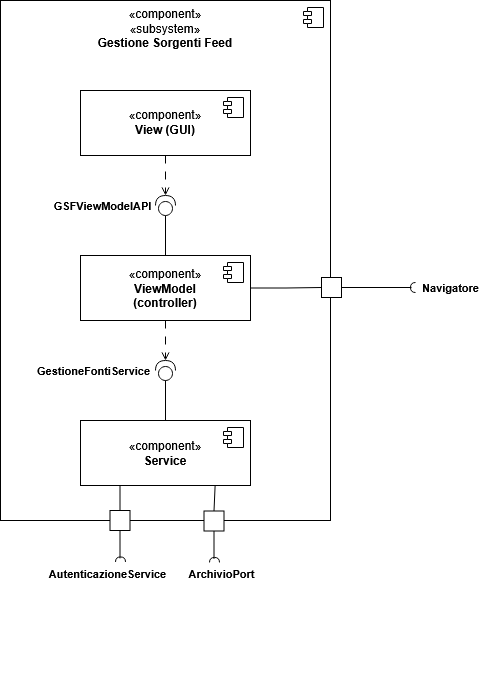

The diagram above was exported from draw.io. Its source (the exported page's mxGraphModel, read from the mxfile embedded in the PNG):
<mxGraphModel dx="891" dy="685" grid="1" gridSize="10" guides="1" tooltips="1" connect="1" arrows="1" fold="1" page="1" pageScale="1" pageWidth="1169" pageHeight="827" math="0" shadow="0">
  <root>
    <mxCell id="0" />
    <mxCell id="1" parent="0" />
    <mxCell id="GR-BRfMRjFsUZh0VJTj3-1" parent="1" style="html=1;dropTarget=0;whiteSpace=wrap;verticalAlign=top;" value="«component»&lt;br&gt;«subsystem»&lt;br&gt;&lt;b&gt;Gestione Sorgenti Feed&lt;/b&gt;" vertex="1">
      <mxGeometry height="520" width="330" x="280" y="80" as="geometry" />
    </mxCell>
    <mxCell id="GR-BRfMRjFsUZh0VJTj3-2" parent="GR-BRfMRjFsUZh0VJTj3-1" style="shape=module;jettyWidth=8;jettyHeight=4;" value="" vertex="1">
      <mxGeometry height="20" relative="1" width="20" x="1" as="geometry">
        <mxPoint x="-27" y="7" as="offset" />
      </mxGeometry>
    </mxCell>
    <mxCell id="GR-BRfMRjFsUZh0VJTj3-3" parent="1" style="html=1;dropTarget=0;whiteSpace=wrap;verticalAlign=middle;" value="«component»&lt;br&gt;&lt;b&gt;View (GUI)&lt;/b&gt;" vertex="1">
      <mxGeometry height="65" width="170" x="360" y="170" as="geometry" />
    </mxCell>
    <mxCell id="GR-BRfMRjFsUZh0VJTj3-4" parent="GR-BRfMRjFsUZh0VJTj3-3" style="shape=module;jettyWidth=8;jettyHeight=4;" value="" vertex="1">
      <mxGeometry height="20" relative="1" width="20" x="1" as="geometry">
        <mxPoint x="-27" y="7" as="offset" />
      </mxGeometry>
    </mxCell>
    <mxCell id="GR-BRfMRjFsUZh0VJTj3-25" edge="1" parent="1" source="GR-BRfMRjFsUZh0VJTj3-5" style="edgeStyle=orthogonalEdgeStyle;rounded=0;orthogonalLoop=1;jettySize=auto;html=1;entryX=0;entryY=0.5;entryDx=0;entryDy=0;defaultLabelBackgroundColor=page;labelPadding=0 4;endArrow=none;endFill=0;" target="GR-BRfMRjFsUZh0VJTj3-21">
      <mxGeometry relative="1" x="0.007" as="geometry" />
    </mxCell>
    <mxCell id="GR-BRfMRjFsUZh0VJTj3-5" parent="1" style="html=1;dropTarget=0;whiteSpace=wrap;verticalAlign=middle;" value="«component»&lt;br&gt;&lt;b&gt;ViewModel&lt;br&gt;(controller)&lt;/b&gt;" vertex="1">
      <mxGeometry height="65" width="170" x="360" y="335" as="geometry" />
    </mxCell>
    <mxCell id="GR-BRfMRjFsUZh0VJTj3-6" parent="GR-BRfMRjFsUZh0VJTj3-5" style="shape=module;jettyWidth=8;jettyHeight=4;" value="" vertex="1">
      <mxGeometry height="20" relative="1" width="20" x="1" as="geometry">
        <mxPoint x="-27" y="7" as="offset" />
      </mxGeometry>
    </mxCell>
    <mxCell id="GR-BRfMRjFsUZh0VJTj3-35" edge="1" parent="1" source="GR-BRfMRjFsUZh0VJTj3-7" style="edgeStyle=orthogonalEdgeStyle;rounded=0;orthogonalLoop=1;jettySize=auto;html=1;entryX=0;entryY=0.5;entryDx=0;entryDy=0;defaultLabelBackgroundColor=page;labelPadding=0 4;exitX=0.792;exitY=0.998;exitDx=0;exitDy=0;exitPerimeter=0;endArrow=none;endFill=0;" target="GR-BRfMRjFsUZh0VJTj3-30">
      <mxGeometry relative="1" x="-0.7756" as="geometry" />
    </mxCell>
    <mxCell id="GR-BRfMRjFsUZh0VJTj3-41" edge="1" parent="1" source="GR-BRfMRjFsUZh0VJTj3-7" style="edgeStyle=orthogonalEdgeStyle;rounded=0;orthogonalLoop=1;jettySize=auto;html=1;entryX=0;entryY=0.5;entryDx=0;entryDy=0;defaultLabelBackgroundColor=page;labelPadding=0 4;exitX=0.25;exitY=1;exitDx=0;exitDy=0;endArrow=none;endFill=0;" target="GR-BRfMRjFsUZh0VJTj3-37">
      <mxGeometry relative="1" as="geometry" />
    </mxCell>
    <mxCell id="GR-BRfMRjFsUZh0VJTj3-7" parent="1" style="html=1;dropTarget=0;whiteSpace=wrap;verticalAlign=middle;" value="«component»&lt;br&gt;&lt;b&gt;Service&lt;/b&gt;" vertex="1">
      <mxGeometry height="65" width="170" x="360" y="500" as="geometry" />
    </mxCell>
    <mxCell id="GR-BRfMRjFsUZh0VJTj3-8" parent="GR-BRfMRjFsUZh0VJTj3-7" style="shape=module;jettyWidth=8;jettyHeight=4;" value="" vertex="1">
      <mxGeometry height="20" relative="1" width="20" x="1" as="geometry">
        <mxPoint x="-27" y="7" as="offset" />
      </mxGeometry>
    </mxCell>
    <mxCell id="GR-BRfMRjFsUZh0VJTj3-9" parent="1" style="shape=providedRequiredInterface;html=1;verticalLabelPosition=bottom;sketch=0;labelPerimeter=1;rotation=-90;" value="" vertex="1">
      <mxGeometry height="20" width="20" x="435" y="440" as="geometry" />
    </mxCell>
    <mxCell id="GR-BRfMRjFsUZh0VJTj3-11" edge="1" parent="1" source="GR-BRfMRjFsUZh0VJTj3-3" style="edgeStyle=orthogonalEdgeStyle;rounded=0;orthogonalLoop=1;jettySize=auto;html=1;entryX=1;entryY=0.5;entryDx=0;entryDy=0;entryPerimeter=0;defaultLabelBackgroundColor=page;labelPadding=0 4;dashed=1;dashPattern=8 8;endArrow=open;endFill=0;" target="GR-BRfMRjFsUZh0VJTj3-10">
      <mxGeometry relative="1" as="geometry" />
    </mxCell>
    <mxCell id="GR-BRfMRjFsUZh0VJTj3-12" edge="1" parent="1" source="GR-BRfMRjFsUZh0VJTj3-5" style="edgeStyle=orthogonalEdgeStyle;rounded=0;orthogonalLoop=1;jettySize=auto;html=1;entryX=0;entryY=0.5;entryDx=0;entryDy=0;entryPerimeter=0;defaultLabelBackgroundColor=page;labelPadding=0 4;endArrow=none;endFill=0;" target="GR-BRfMRjFsUZh0VJTj3-10">
      <mxGeometry relative="1" as="geometry" />
    </mxCell>
    <mxCell id="GR-BRfMRjFsUZh0VJTj3-13" edge="1" parent="1" source="GR-BRfMRjFsUZh0VJTj3-5" style="edgeStyle=orthogonalEdgeStyle;rounded=0;orthogonalLoop=1;jettySize=auto;html=1;entryX=1;entryY=0.5;entryDx=0;entryDy=0;entryPerimeter=0;defaultLabelBackgroundColor=page;labelPadding=0 4;dashed=1;dashPattern=8 8;endArrow=open;endFill=0;" target="GR-BRfMRjFsUZh0VJTj3-9">
      <mxGeometry relative="1" as="geometry" />
    </mxCell>
    <mxCell id="GR-BRfMRjFsUZh0VJTj3-14" edge="1" parent="1" source="GR-BRfMRjFsUZh0VJTj3-7" style="edgeStyle=orthogonalEdgeStyle;rounded=0;orthogonalLoop=1;jettySize=auto;html=1;entryX=0;entryY=0.5;entryDx=0;entryDy=0;entryPerimeter=0;defaultLabelBackgroundColor=page;labelPadding=0 4;endArrow=none;endFill=0;" target="GR-BRfMRjFsUZh0VJTj3-9">
      <mxGeometry relative="1" as="geometry" />
    </mxCell>
    <mxCell id="GR-BRfMRjFsUZh0VJTj3-16" connectable="0" parent="1" style="group" value="" vertex="1">
      <mxGeometry height="26" width="113" x="342" y="272" as="geometry" />
    </mxCell>
    <mxCell id="GR-BRfMRjFsUZh0VJTj3-10" parent="GR-BRfMRjFsUZh0VJTj3-16" style="shape=providedRequiredInterface;html=1;verticalLabelPosition=bottom;sketch=0;labelPerimeter=1;rotation=-90;" value="" vertex="1">
      <mxGeometry height="20" width="20" x="93" y="3" as="geometry" />
    </mxCell>
    <mxCell id="GR-BRfMRjFsUZh0VJTj3-15" parent="GR-BRfMRjFsUZh0VJTj3-16" style="text;align=center;fontStyle=1;verticalAlign=middle;spacingLeft=3;spacingRight=3;strokeColor=none;rotatable=0;points=[[0,0.5],[1,0.5]];portConstraint=eastwest;html=1;fontSize=11;" value="GSFViewModelAPI" vertex="1">
      <mxGeometry height="26" width="80" as="geometry" />
    </mxCell>
    <mxCell id="GR-BRfMRjFsUZh0VJTj3-17" parent="1" style="text;align=center;fontStyle=1;verticalAlign=middle;spacingLeft=3;spacingRight=3;strokeColor=none;rotatable=0;points=[[0,0.5],[1,0.5]];portConstraint=eastwest;html=1;fontSize=11;" value="GestioneFontiService" vertex="1">
      <mxGeometry height="26" width="80" x="333" y="437" as="geometry" />
    </mxCell>
    <mxCell id="GR-BRfMRjFsUZh0VJTj3-27" connectable="0" parent="1" style="group" value="" vertex="1">
      <mxGeometry height="26" width="169" x="601" y="354" as="geometry" />
    </mxCell>
    <mxCell id="GR-BRfMRjFsUZh0VJTj3-24" connectable="0" parent="GR-BRfMRjFsUZh0VJTj3-27" style="group" value="" vertex="1">
      <mxGeometry height="20" width="94" y="3" as="geometry" />
    </mxCell>
    <mxCell id="GR-BRfMRjFsUZh0VJTj3-21" parent="GR-BRfMRjFsUZh0VJTj3-24" style="html=1;rounded=0;" value="" vertex="1">
      <mxGeometry height="20" width="20" as="geometry" />
    </mxCell>
    <mxCell id="GR-BRfMRjFsUZh0VJTj3-22" edge="1" parent="GR-BRfMRjFsUZh0VJTj3-24" source="GR-BRfMRjFsUZh0VJTj3-21" style="endArrow=none;html=1;rounded=0;align=center;verticalAlign=top;endFill=0;labelBackgroundColor=none;endSize=2;defaultLabelBackgroundColor=page;labelPadding=0 4;strokeWidth=1;" value="">
      <mxGeometry relative="1" as="geometry">
        <mxPoint x="90" y="10" as="targetPoint" />
      </mxGeometry>
    </mxCell>
    <mxCell id="GR-BRfMRjFsUZh0VJTj3-23" parent="GR-BRfMRjFsUZh0VJTj3-24" style="shape=requiredInterface;html=1;fontSize=11;align=center;fillColor=none;points=[];aspect=fixed;resizable=0;verticalAlign=bottom;labelPosition=center;verticalLabelPosition=top;flipH=1;rotation=0;" value="" vertex="1">
      <mxGeometry height="10" width="5" x="89" y="5" as="geometry" />
    </mxCell>
    <mxCell id="GR-BRfMRjFsUZh0VJTj3-26" parent="GR-BRfMRjFsUZh0VJTj3-27" style="text;align=center;fontStyle=1;verticalAlign=middle;spacingLeft=3;spacingRight=3;strokeColor=none;rotatable=0;points=[[0,0.5],[1,0.5]];portConstraint=eastwest;html=1;fontSize=11;" value="Navigatore" vertex="1">
      <mxGeometry height="26" width="80" x="89" as="geometry" />
    </mxCell>
    <mxCell id="GR-BRfMRjFsUZh0VJTj3-28" connectable="0" parent="1" style="group;rotation=90;" value="" vertex="1">
      <mxGeometry height="26" width="169" x="408.5" y="661.5" as="geometry" />
    </mxCell>
    <mxCell id="GR-BRfMRjFsUZh0VJTj3-29" connectable="0" parent="GR-BRfMRjFsUZh0VJTj3-28" style="group;rotation=90;" value="" vertex="1">
      <mxGeometry height="20" width="50" x="60" y="-56" as="geometry" />
    </mxCell>
    <mxCell id="GR-BRfMRjFsUZh0VJTj3-30" parent="GR-BRfMRjFsUZh0VJTj3-29" style="html=1;rounded=0;rotation=90;" value="" vertex="1">
      <mxGeometry height="20" width="20" x="15" y="-15" as="geometry" />
    </mxCell>
    <mxCell id="GR-BRfMRjFsUZh0VJTj3-31" edge="1" parent="GR-BRfMRjFsUZh0VJTj3-29" source="GR-BRfMRjFsUZh0VJTj3-30" style="endArrow=none;html=1;rounded=0;align=center;verticalAlign=top;endFill=0;labelBackgroundColor=none;endSize=2;defaultLabelBackgroundColor=page;labelPadding=0 4;strokeWidth=1;" value="">
      <mxGeometry relative="1" as="geometry">
        <mxPoint x="24.999999999999996" y="32.87234042553192" as="targetPoint" />
      </mxGeometry>
    </mxCell>
    <mxCell id="GR-BRfMRjFsUZh0VJTj3-32" parent="GR-BRfMRjFsUZh0VJTj3-29" style="shape=requiredInterface;html=1;fontSize=11;align=center;fillColor=none;points=[];aspect=fixed;resizable=0;verticalAlign=bottom;labelPosition=center;verticalLabelPosition=top;flipH=1;rotation=90;" value="" vertex="1">
      <mxGeometry height="10" width="5" x="22.999999999999996" y="28.93617021276596" as="geometry" />
    </mxCell>
    <mxCell id="GR-BRfMRjFsUZh0VJTj3-34" parent="GR-BRfMRjFsUZh0VJTj3-28" style="text;align=center;fontStyle=1;verticalAlign=middle;spacingLeft=3;spacingRight=3;strokeColor=none;rotatable=0;points=[[0,0.5],[1,0.5]];portConstraint=eastwest;html=1;fontSize=11;" value="ArchivioPort" vertex="1">
      <mxGeometry height="26" width="80" x="52.5" y="-22" as="geometry" />
    </mxCell>
    <mxCell id="GR-BRfMRjFsUZh0VJTj3-36" connectable="0" parent="1" style="group;rotation=90;" value="" vertex="1">
      <mxGeometry height="20" width="50" x="374.5" y="605" as="geometry" />
    </mxCell>
    <mxCell id="GR-BRfMRjFsUZh0VJTj3-37" parent="GR-BRfMRjFsUZh0VJTj3-36" style="html=1;rounded=0;rotation=90;" value="" vertex="1">
      <mxGeometry height="20" width="20" x="15" y="-15" as="geometry" />
    </mxCell>
    <mxCell id="GR-BRfMRjFsUZh0VJTj3-38" edge="1" parent="GR-BRfMRjFsUZh0VJTj3-36" source="GR-BRfMRjFsUZh0VJTj3-37" style="endArrow=none;html=1;rounded=0;align=center;verticalAlign=top;endFill=0;labelBackgroundColor=none;endSize=2;defaultLabelBackgroundColor=page;labelPadding=0 4;strokeWidth=1;" value="">
      <mxGeometry relative="1" as="geometry">
        <mxPoint x="24.999999999999996" y="32.87234042553192" as="targetPoint" />
      </mxGeometry>
    </mxCell>
    <mxCell id="GR-BRfMRjFsUZh0VJTj3-39" parent="GR-BRfMRjFsUZh0VJTj3-36" style="shape=requiredInterface;html=1;fontSize=11;align=center;fillColor=none;points=[];aspect=fixed;resizable=0;verticalAlign=bottom;labelPosition=center;verticalLabelPosition=top;flipH=1;rotation=90;" value="" vertex="1">
      <mxGeometry height="10" width="5" x="22.999999999999996" y="28.93617021276596" as="geometry" />
    </mxCell>
    <mxCell id="GR-BRfMRjFsUZh0VJTj3-40" parent="1" style="text;align=center;fontStyle=1;verticalAlign=middle;spacingLeft=3;spacingRight=3;strokeColor=none;rotatable=0;points=[[0,0.5],[1,0.5]];portConstraint=eastwest;html=1;fontSize=11;" value="AutenticazioneService" vertex="1">
      <mxGeometry height="26" width="80" x="347" y="640" as="geometry" />
    </mxCell>
  </root>
</mxGraphModel>